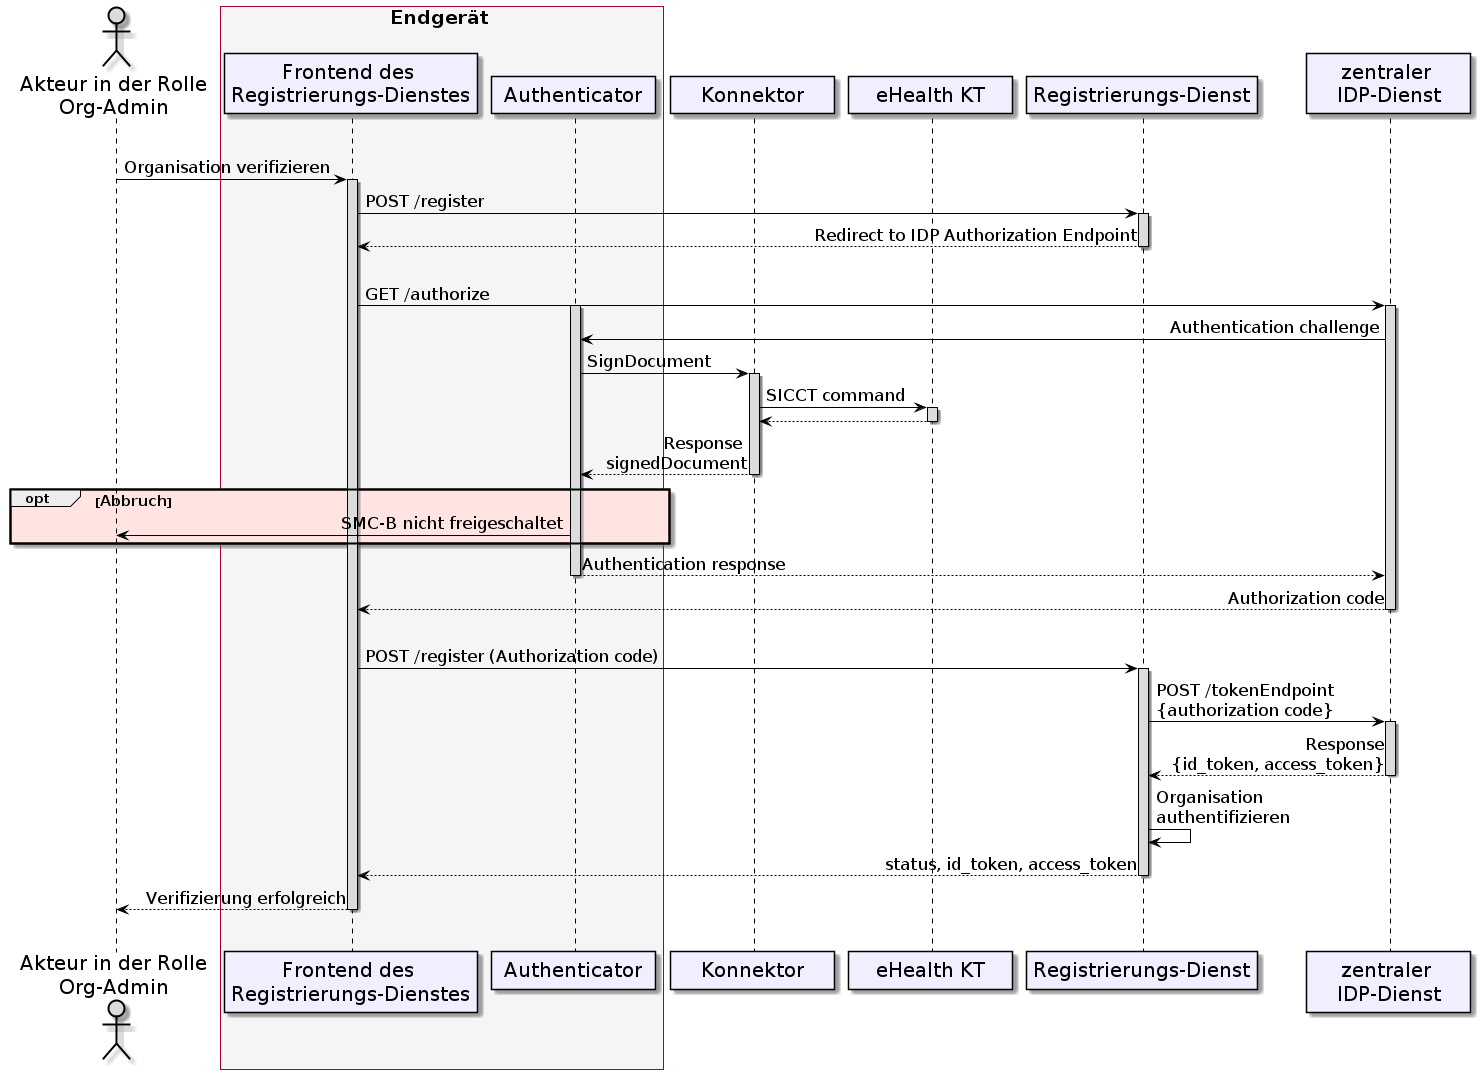

The diagram above was rendered by PlantUML. Its source (embedded in the PNG):
@startuml
skinparam sequenceMessageAlign direction
skinparam WrapWidth 300
skinparam minClassWidth 150
skinparam BoxPadding 1
scale max 2048 width

skinparam sequence {
ArrowColor black
ArrowFontSize 17
ActorBorderColor black
LifeLineBorderColor black
LifeLineBackgroundColor Gainsboro

ParticipantBorderColor Motivation
ParticipantBackgroundColor Motivation
ParticipantFontName Impact
ParticipantFontSize 20
ParticipantFontColor black
ParticipantBorderColor Black
ParticipantBackgroundColor MOTIVATION

ActorBackgroundColor Gainsboro
ActorFontColor black
ActorFontSize 20
ActorFontName Aapex
}

  actor oa as "Akteur in der Rolle\nOrg-Admin"
    box <size:19>Endgerät</size> #WhiteSmoke
    participant wb as "Frontend des \nRegistrierungs-Dienstes"
    participant au as "Authenticator"
    end box
  participant ko as "Konnektor"
  participant kt as "eHealth KT"
  participant rd as "Registrierungs-Dienst"
  participant ip as "zentraler \nIDP-Dienst"

  |||
  oa -> wb: Organisation verifizieren
    activate wb
  wb -> rd:POST /register 
    activate rd
  rd --> wb: Redirect to IDP Authorization Endpoint
    deactivate rd
  |||
  wb -> ip: GET /authorize
    activate au
    activate ip
  ip -> au: Authentication challenge
  au -> ko: SignDocument
    activate ko
  ko -> kt: SICCT command
    activate kt
  kt --> ko
    deactivate kt
  ko --> au: Response \nsignedDocument
    deactivate ko

opt #MistyRose <size:15>Abbruch</size>
  au -> oa: SMC-B nicht freigeschaltet 
end

  au -->ip: Authentication response
    deactivate au
  ip --> wb: Authorization code
    deactivate ip
  |||
  wb -> rd: POST /register (Authorization code)
    activate rd
  rd -> ip: POST /tokenEndpoint\n{authorization code}
    activate ip
  ip --> rd: Response\n{id_token, access_token}
    deactivate ip
  rd -> rd: Organisation \nauthentifizieren
  rd --> wb: status, id_token, access_token
    deactivate rd
  wb --> oa: Verifizierung erfolgreich
    deactivate wb
  |||  
@enduml